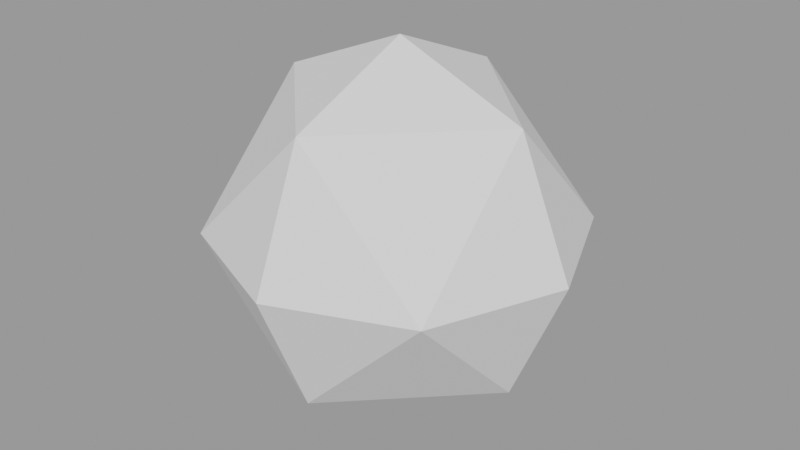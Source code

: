 # Source: octahedra2.blend  (saved by Blender 2.82.7; exported with 4.5.12 LTS)
import bpy
from mathutils import Matrix  # noqa: F401  (used for matrix-valued properties, if any)

bpy.ops.wm.read_factory_settings(use_empty=True)
scene = bpy.context.scene
scene.name = 'Scene'

# ---- cameras
cam_camera = bpy.data.cameras.new('Camera')

# ---- meshes
me_solid_001 = bpy.data.meshes.new('Solid.001')
me_solid_001.from_pydata([(1.0, 0.0, 0.0), (-1.0, 0.0, 0.0), (0.0, 1.0, 0.0), (0.0, -1.0, 0.0), (0.0, 0.0, 1.0), (0.0, 0.0, -1.0), (0.0, 0.7071, 0.7071), (0.7071, 0.0, 0.7071), (0.7071, 0.7071, 0.0), (-0.7071, 0.0, 0.7071), (-0.7071, 0.7071, 0.0), (0.0, -0.7071, 0.7071), (-0.7071, -0.7071, 0.0), (0.7071, -0.7071, 0.0), (0.7071, 0.0, -0.7071), (0.0, 0.7071, -0.7071), (-0.7071, 0.0, -0.7071), (0.0, -0.7071, -0.7071)], [], [(4, 7, 6), (4, 6, 9), (4, 9, 11), (4, 11, 7), (5, 15, 14), (5, 16, 15), (5, 17, 16), (5, 14, 17), (17, 13, 3), (17, 14, 13), (14, 0, 13), (16, 12, 1), (16, 17, 12), (17, 3, 12), (15, 10, 2), (15, 16, 10), (16, 1, 10), (14, 8, 0), (14, 15, 8), (15, 2, 8), (7, 13, 0), (7, 11, 13), (11, 3, 13), (11, 12, 3), (11, 9, 12), (9, 1, 12), (9, 10, 1), (9, 6, 10), (6, 2, 10), (6, 8, 2), (6, 7, 8), (7, 0, 8)])
me_solid_001.use_remesh_fix_poles = True
me_solid_001.use_remesh_preserve_attributes = False
me_solid_001.use_mirror_vertex_groups = False
me_solid_001.update()

# ---- objects
ob_solid_001 = bpy.data.objects.new('Solid.001', me_solid_001)
ob_camera = bpy.data.objects.new('Camera', cam_camera)

# ---- transforms, parenting, visibility, modifiers, constraints
ob_solid_001.location = (0.0, 0.0, 0.0)
ob_solid_001.lineart.crease_threshold = 0.0
ob_camera.location = (1.0, 0.0, 0.0)
ob_camera.lineart.crease_threshold = 0.0

# ---- collection membership
scene.collection.objects.link(ob_solid_001)
scene.collection.objects.link(ob_camera)

# ---- scene / render settings (as saved in the file)
scene.frame_start = 1; scene.frame_end = 250; scene.frame_set(0)
scene.render.engine = 'BLENDER_EEVEE_NEXT'
scene.render.image_settings.exr_codec = 'NONE'
scene.render.simplify_subdivision_render = 0
scene.render.simplify_child_particles_render = 0.0
scene.cycles.use_denoising = False
scene.cycles.samples = 128
scene.cycles.sampling_pattern = 'TABULATED_SOBOL'
scene.cycles.use_adaptive_sampling = False
scene.cycles.use_light_tree = False
scene.view_settings.view_transform = 'Filmic'
bpy.context.view_layer.update()

# ---- added for rendering (the .blend has no active camera and no usable light): camera, sun + grey world if the file has none
cam_auto = bpy.data.cameras.new('AutoCamera')
cam_auto.lens = 50.0
cam_auto.sensor_width = 36.0
cam_auto.clip_end = 1000.0
ob_auto_camera = bpy.data.objects.new('AutoCamera', cam_auto)
scene.collection.objects.link(ob_auto_camera)
ob_auto_camera.location = (3.20507, -3.84609, 2.56406)
ob_auto_camera.rotation_euler = (1.09748, -7.21219e-08, 0.694738)
scene.camera = ob_auto_camera
light_auto_sun = bpy.data.lights.new('AutoSun', 'SUN')
light_auto_sun.energy = 3.0
light_auto_sun.angle = 0.0523599
ob_auto_sun = bpy.data.objects.new('AutoSun', light_auto_sun)
scene.collection.objects.link(ob_auto_sun)
ob_auto_sun.rotation_euler = (0.872665, 0.174533, 0.523599)
if scene.world is None:
    world_auto = bpy.data.worlds.new('AutoWorld')
    world_auto.color = (0.3, 0.3, 0.3)
    scene.world = world_auto
bpy.context.view_layer.update()
